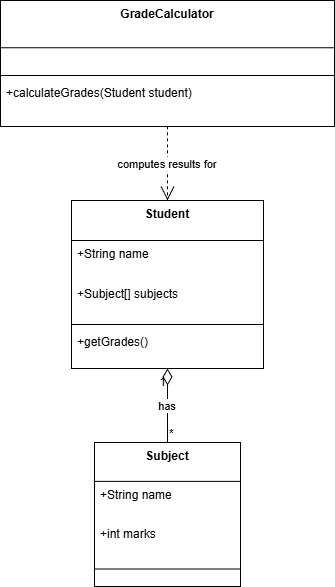

The diagram above was exported from draw.io. Its source (the exported page's mxGraphModel, read from the mxfile embedded in the PNG):
<mxGraphModel dx="1042" dy="562" grid="1" gridSize="10" guides="1" tooltips="1" connect="1" arrows="1" fold="1" page="1" pageScale="1" pageWidth="850" pageHeight="1100" math="0" shadow="0">
  <root>
    <mxCell id="0" />
    <mxCell id="1" parent="0" />
    <mxCell id="2" parent="1" style="swimlane;fontStyle=1;align=center;verticalAlign=top;childLayout=stackLayout;horizontal=1;startSize=40;horizontalStack=0;resizeParent=1;resizeParentMax=0;resizeLast=0;collapsible=0;marginBottom=0;" value="Student" vertex="1">
      <mxGeometry height="168" width="192" x="79" y="208" as="geometry" />
    </mxCell>
    <mxCell id="3" parent="2" style="text;strokeColor=none;fillColor=none;align=left;verticalAlign=top;spacingLeft=4;spacingRight=4;overflow=hidden;rotatable=0;points=[[0,0.5],[1,0.5]];portConstraint=eastwest;" value="+String name" vertex="1">
      <mxGeometry height="40" width="192" y="40" as="geometry" />
    </mxCell>
    <mxCell id="4" parent="2" style="text;strokeColor=none;fillColor=none;align=left;verticalAlign=top;spacingLeft=4;spacingRight=4;overflow=hidden;rotatable=0;points=[[0,0.5],[1,0.5]];portConstraint=eastwest;" value="+Subject[] subjects" vertex="1">
      <mxGeometry height="40" width="192" y="80" as="geometry" />
    </mxCell>
    <mxCell id="5" parent="2" style="line;strokeWidth=1;fillColor=none;align=left;verticalAlign=middle;spacingTop=-1;spacingLeft=3;spacingRight=3;rotatable=0;labelPosition=right;points=[];portConstraint=eastwest;strokeColor=inherit;" vertex="1">
      <mxGeometry height="8" width="192" y="120" as="geometry" />
    </mxCell>
    <mxCell id="6" parent="2" style="text;strokeColor=none;fillColor=none;align=left;verticalAlign=top;spacingLeft=4;spacingRight=4;overflow=hidden;rotatable=0;points=[[0,0.5],[1,0.5]];portConstraint=eastwest;" value="+getGrades()" vertex="1">
      <mxGeometry height="40" width="192" y="128" as="geometry" />
    </mxCell>
    <mxCell id="7" parent="1" style="swimlane;fontStyle=1;align=center;verticalAlign=top;childLayout=stackLayout;horizontal=1;startSize=38.857142857142854;horizontalStack=0;resizeParent=1;resizeParentMax=0;resizeLast=0;collapsible=0;marginBottom=0;" value="Subject" vertex="1">
      <mxGeometry height="144" width="146" x="102" y="450" as="geometry" />
    </mxCell>
    <mxCell id="8" parent="7" style="text;strokeColor=none;fillColor=none;align=left;verticalAlign=top;spacingLeft=4;spacingRight=4;overflow=hidden;rotatable=0;points=[[0,0.5],[1,0.5]];portConstraint=eastwest;" value="+String name" vertex="1">
      <mxGeometry height="39" width="146" y="39" as="geometry" />
    </mxCell>
    <mxCell id="9" parent="7" style="text;strokeColor=none;fillColor=none;align=left;verticalAlign=top;spacingLeft=4;spacingRight=4;overflow=hidden;rotatable=0;points=[[0,0.5],[1,0.5]];portConstraint=eastwest;" value="+int marks" vertex="1">
      <mxGeometry height="39" width="146" y="78" as="geometry" />
    </mxCell>
    <mxCell id="10" parent="7" style="line;strokeWidth=1;fillColor=none;align=left;verticalAlign=middle;spacingTop=-1;spacingLeft=3;spacingRight=3;rotatable=0;labelPosition=right;points=[];portConstraint=eastwest;strokeColor=inherit;" vertex="1">
      <mxGeometry height="19" width="146" y="117" as="geometry" />
    </mxCell>
    <mxCell id="11" parent="1" style="swimlane;fontStyle=1;align=center;verticalAlign=top;childLayout=stackLayout;horizontal=1;startSize=47.2;horizontalStack=0;resizeParent=1;resizeParentMax=0;resizeLast=0;collapsible=0;marginBottom=0;" value="GradeCalculator" vertex="1">
      <mxGeometry height="126" width="334" x="8" y="8" as="geometry" />
    </mxCell>
    <mxCell id="12" parent="11" style="line;strokeWidth=1;fillColor=none;align=left;verticalAlign=middle;spacingTop=-1;spacingLeft=3;spacingRight=3;rotatable=0;labelPosition=right;points=[];portConstraint=eastwest;strokeColor=inherit;" vertex="1">
      <mxGeometry height="8" width="334" y="71" as="geometry" />
    </mxCell>
    <mxCell id="13" parent="11" style="text;strokeColor=none;fillColor=none;align=left;verticalAlign=top;spacingLeft=4;spacingRight=4;overflow=hidden;rotatable=0;points=[[0,0.5],[1,0.5]];portConstraint=eastwest;" value="+calculateGrades(Student student)" vertex="1">
      <mxGeometry height="47" width="334" y="79" as="geometry" />
    </mxCell>
    <mxCell id="14" edge="1" parent="1" source="2" style="curved=1;startArrow=diamondThin;startSize=14;startFill=0;endArrow=none;exitX=0.5;exitY=1;entryX=0.5;entryY=0;" target="7" value="has">
      <mxGeometry relative="1" as="geometry">
        <Array as="points" />
      </mxGeometry>
    </mxCell>
    <mxCell id="15" parent="14" style="edgeLabel;resizable=0;labelBackgroundColor=none;fontSize=12;align=right;verticalAlign=top;" value="1" vertex="1">
      <mxGeometry relative="1" x="-1" as="geometry" />
    </mxCell>
    <mxCell id="16" parent="14" style="edgeLabel;resizable=0;labelBackgroundColor=none;fontSize=12;align=left;verticalAlign=bottom;" value="*" vertex="1">
      <mxGeometry relative="1" x="1" as="geometry" />
    </mxCell>
    <mxCell id="17" edge="1" parent="1" source="11" style="curved=1;dashed=1;startArrow=none;endArrow=open;endSize=12;exitX=0.5;exitY=1;entryX=0.5;entryY=0;" target="2" value="computes results for">
      <mxGeometry relative="1" as="geometry">
        <Array as="points" />
      </mxGeometry>
    </mxCell>
  </root>
</mxGraphModel>